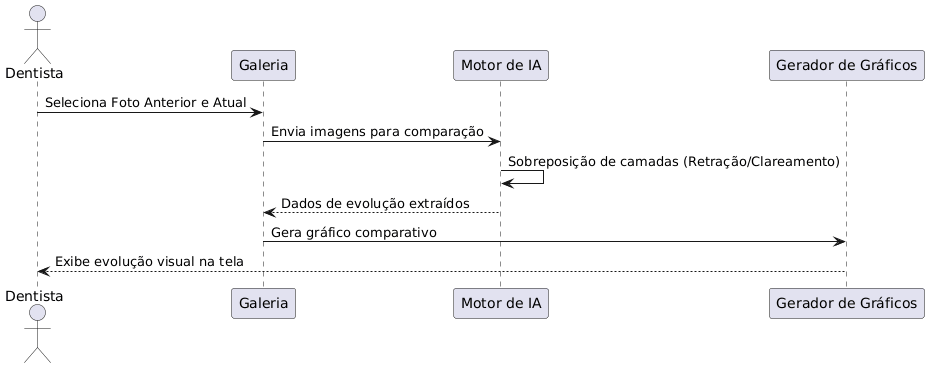

The diagram above was rendered by PlantUML. Its source (embedded in the PNG):
@startuml
actor Dentista
participant "Galeria" as G
participant "Motor de IA" as IA
participant "Gerador de Gráficos" as Chart

Dentista -> G: Seleciona Foto Anterior e Atual
G -> IA: Envia imagens para comparação
IA -> IA: Sobreposição de camadas (Retração/Clareamento)
IA --> G: Dados de evolução extraídos
G -> Chart: Gera gráfico comparativo
Chart --> Dentista: Exibe evolução visual na tela
@enduml